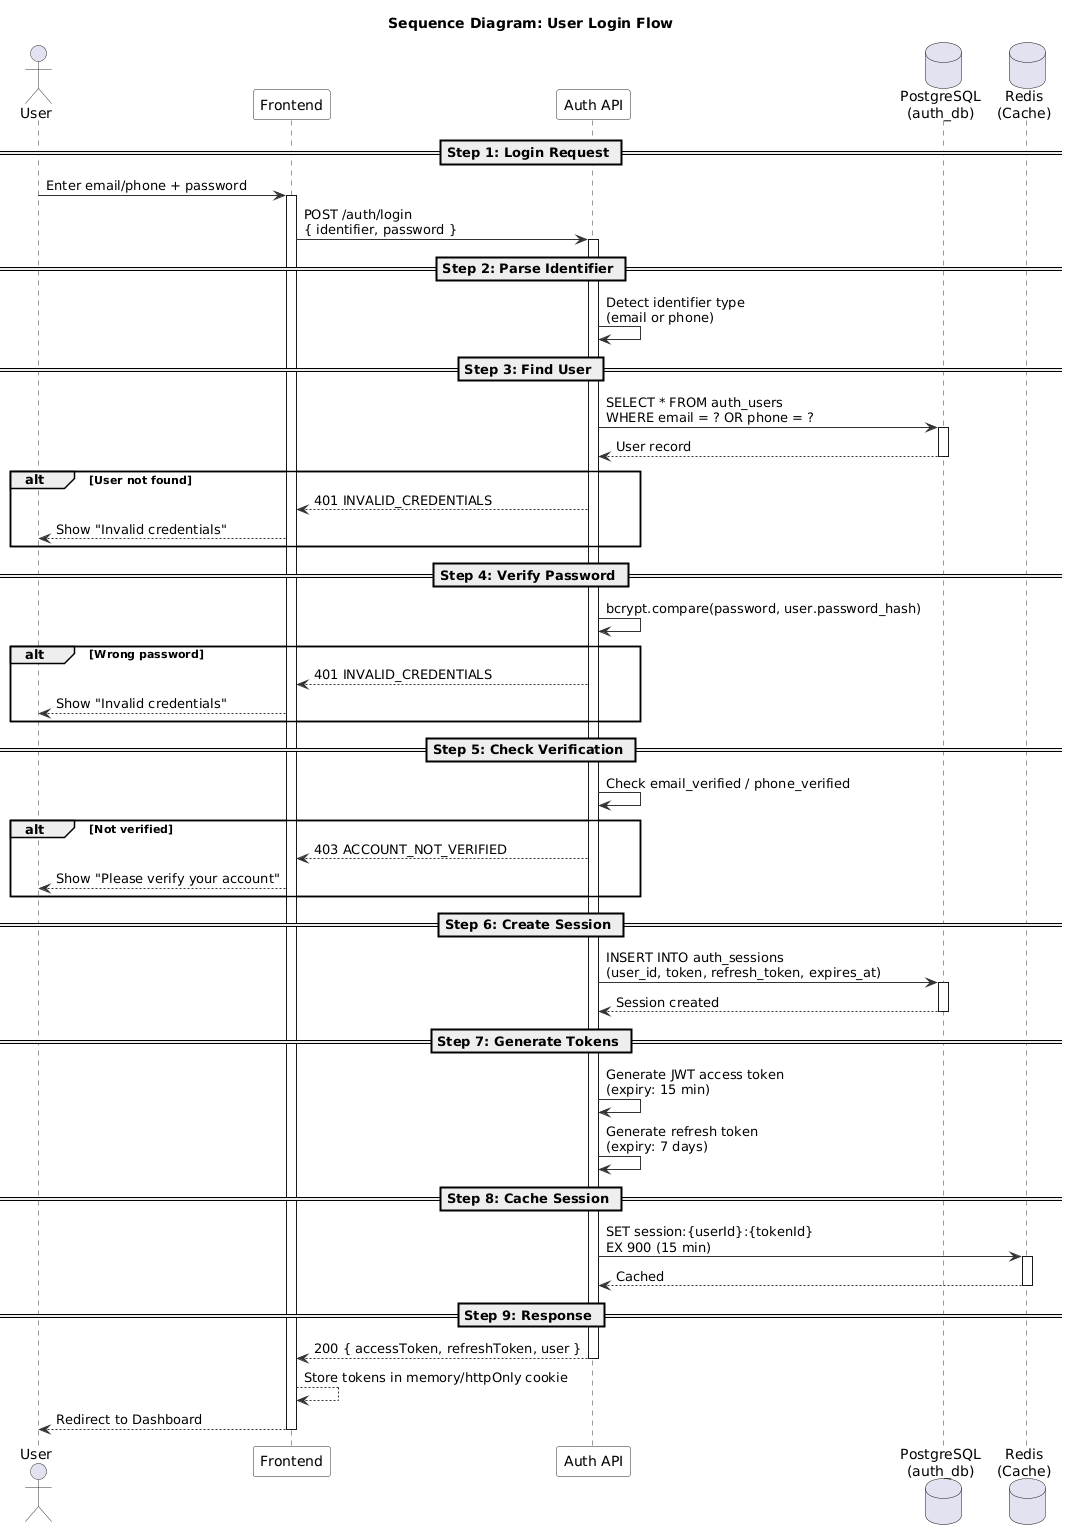

The diagram above was rendered by PlantUML. Its source (embedded in the PNG):
@startuml
' ============================================================
' Sequence Diagram - Login Flow
' JWT Token Generation + Session Management
' ============================================================

skinparam sequence {
  ArrowColor #333333
  ActorBorderColor #333333
  LifeLineBorderColor #333333
  ParticipantBackgroundColor #F8F8F8
  ParticipantBorderColor #333333
}

title Sequence Diagram: User Login Flow

actor User
participant "Frontend" as FE
participant "Auth API" as API
database "PostgreSQL\n(auth_db)" as DB
database "Redis\n(Cache)" as Redis

== Step 1: Login Request ==

User -> FE : Enter email/phone + password
activate FE

FE -> API : POST /auth/login\n{ identifier, password }
activate API

== Step 2: Parse Identifier ==

API -> API : Detect identifier type\n(email or phone)

== Step 3: Find User ==

API -> DB : SELECT * FROM auth_users\nWHERE email = ? OR phone = ?
activate DB
DB --> API : User record
deactivate DB

alt User not found
  API --> FE : 401 INVALID_CREDENTIALS
  FE --> User : Show "Invalid credentials"
end

== Step 4: Verify Password ==

API -> API : bcrypt.compare(password, user.password_hash)

alt Wrong password
  API --> FE : 401 INVALID_CREDENTIALS
  FE --> User : Show "Invalid credentials"
end

== Step 5: Check Verification ==

API -> API : Check email_verified / phone_verified

alt Not verified
  API --> FE : 403 ACCOUNT_NOT_VERIFIED
  FE --> User : Show "Please verify your account"
end

== Step 6: Create Session ==

API -> DB : INSERT INTO auth_sessions\n(user_id, token, refresh_token, expires_at)
activate DB
DB --> API : Session created
deactivate DB

== Step 7: Generate Tokens ==

API -> API : Generate JWT access token\n(expiry: 15 min)
API -> API : Generate refresh token\n(expiry: 7 days)

== Step 8: Cache Session ==

API -> Redis : SET session:{userId}:{tokenId}\nEX 900 (15 min)
activate Redis
Redis --> API : Cached
deactivate Redis

== Step 9: Response ==

API --> FE : 200 { accessToken, refreshToken, user }
deactivate API

FE --> FE : Store tokens in memory/httpOnly cookie
FE --> User : Redirect to Dashboard
deactivate FE

@enduml